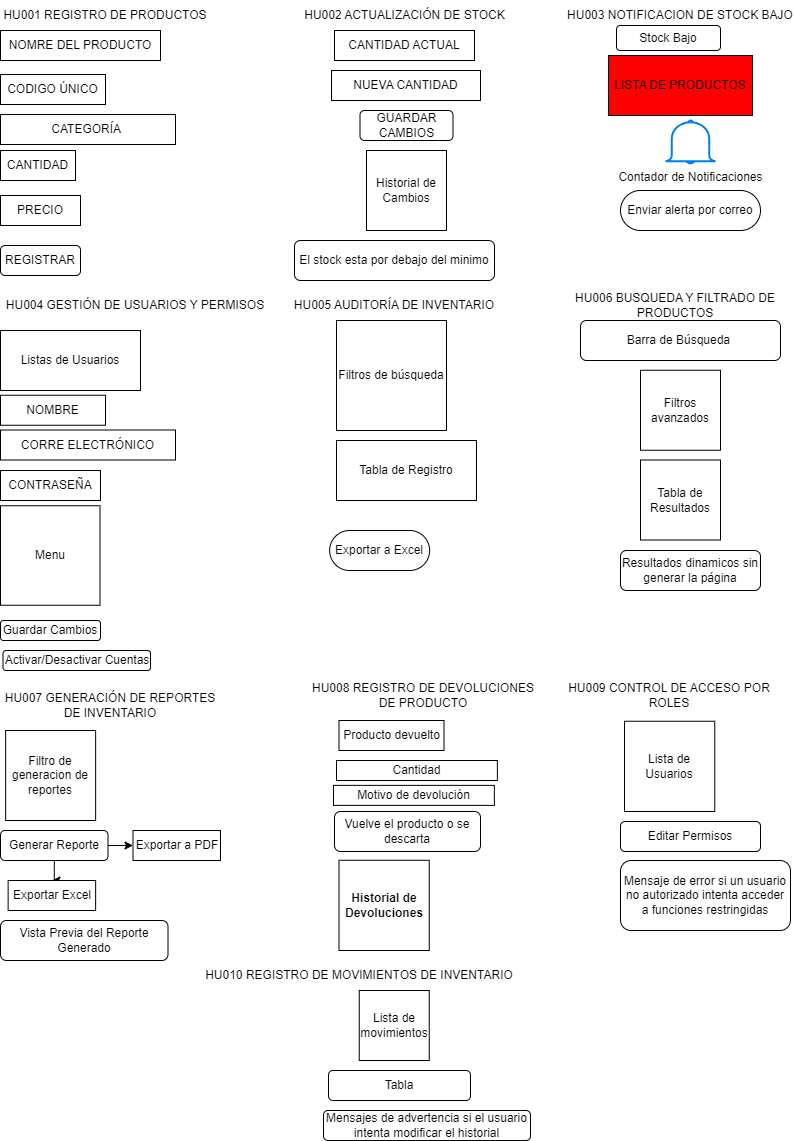

The diagram above was exported from draw.io. Its source (the exported page's mxGraphModel, read from the mxfile embedded in the PNG):
<mxGraphModel dx="1036" dy="606" grid="1" gridSize="10" guides="1" tooltips="1" connect="1" arrows="1" fold="1" page="1" pageScale="1" pageWidth="827" pageHeight="1169" math="0" shadow="0">
  <root>
    <mxCell id="0" />
    <mxCell id="1" parent="0" />
    <mxCell id="aqqvkuQMwJCHRrwaiHrW-1" value="NOMRE DEL PRODUCTO" style="rounded=0;whiteSpace=wrap;html=1;" parent="1" vertex="1">
      <mxGeometry y="30" width="160" height="30" as="geometry" />
    </mxCell>
    <mxCell id="nvygjXkL4xdVRS7agcdF-1" value="CODIGO ÚNICO" style="rounded=0;whiteSpace=wrap;html=1;" parent="1" vertex="1">
      <mxGeometry y="74" width="105" height="30" as="geometry" />
    </mxCell>
    <mxCell id="nvygjXkL4xdVRS7agcdF-2" value="CATEGORÍA&amp;nbsp;" style="rounded=0;whiteSpace=wrap;html=1;" parent="1" vertex="1">
      <mxGeometry y="114" width="175" height="30" as="geometry" />
    </mxCell>
    <mxCell id="nvygjXkL4xdVRS7agcdF-3" value="CANTIDAD" style="rounded=0;whiteSpace=wrap;html=1;" parent="1" vertex="1">
      <mxGeometry y="150" width="75" height="30" as="geometry" />
    </mxCell>
    <mxCell id="nvygjXkL4xdVRS7agcdF-4" value="PRECIO" style="rounded=0;whiteSpace=wrap;html=1;" parent="1" vertex="1">
      <mxGeometry y="195" width="80" height="30" as="geometry" />
    </mxCell>
    <mxCell id="nvygjXkL4xdVRS7agcdF-5" value="REGISTRAR" style="rounded=1;whiteSpace=wrap;html=1;" parent="1" vertex="1">
      <mxGeometry y="245" width="80" height="30" as="geometry" />
    </mxCell>
    <mxCell id="nvygjXkL4xdVRS7agcdF-6" value="HU001 REGISTRO DE PRODUCTOS" style="text;html=1;strokeColor=none;fillColor=none;align=center;verticalAlign=middle;whiteSpace=wrap;rounded=0;" parent="1" vertex="1">
      <mxGeometry width="210" height="30" as="geometry" />
    </mxCell>
    <mxCell id="nvygjXkL4xdVRS7agcdF-8" style="edgeStyle=orthogonalEdgeStyle;rounded=0;orthogonalLoop=1;jettySize=auto;html=1;exitX=0.5;exitY=1;exitDx=0;exitDy=0;" parent="1" edge="1">
      <mxGeometry relative="1" as="geometry">
        <mxPoint x="80" y="64" as="sourcePoint" />
        <mxPoint x="80" y="64" as="targetPoint" />
      </mxGeometry>
    </mxCell>
    <mxCell id="nvygjXkL4xdVRS7agcdF-9" style="edgeStyle=orthogonalEdgeStyle;rounded=0;orthogonalLoop=1;jettySize=auto;html=1;exitX=0.5;exitY=1;exitDx=0;exitDy=0;" parent="1" source="nvygjXkL4xdVRS7agcdF-1" target="nvygjXkL4xdVRS7agcdF-1" edge="1">
      <mxGeometry relative="1" as="geometry" />
    </mxCell>
    <mxCell id="nvygjXkL4xdVRS7agcdF-10" value="HU002 ACTUALIZACIÓN DE STOCK" style="text;html=1;strokeColor=none;fillColor=none;align=center;verticalAlign=middle;whiteSpace=wrap;rounded=0;" parent="1" vertex="1">
      <mxGeometry x="297.5" y="5" width="213" height="20" as="geometry" />
    </mxCell>
    <mxCell id="nvygjXkL4xdVRS7agcdF-11" value="CANTIDAD ACTUAL" style="rounded=0;whiteSpace=wrap;html=1;" parent="1" vertex="1">
      <mxGeometry x="334" y="30" width="140" height="30" as="geometry" />
    </mxCell>
    <mxCell id="nvygjXkL4xdVRS7agcdF-12" value="NUEVA CANTIDAD" style="rounded=0;whiteSpace=wrap;html=1;" parent="1" vertex="1">
      <mxGeometry x="331" y="70" width="149" height="30" as="geometry" />
    </mxCell>
    <mxCell id="nvygjXkL4xdVRS7agcdF-17" value="GUARDAR CAMBIOS" style="rounded=1;whiteSpace=wrap;html=1;" parent="1" vertex="1">
      <mxGeometry x="359.5" y="110" width="93" height="30" as="geometry" />
    </mxCell>
    <mxCell id="nvygjXkL4xdVRS7agcdF-18" style="edgeStyle=orthogonalEdgeStyle;rounded=0;orthogonalLoop=1;jettySize=auto;html=1;exitX=0.5;exitY=1;exitDx=0;exitDy=0;" parent="1" source="nvygjXkL4xdVRS7agcdF-12" target="nvygjXkL4xdVRS7agcdF-12" edge="1">
      <mxGeometry relative="1" as="geometry" />
    </mxCell>
    <mxCell id="nvygjXkL4xdVRS7agcdF-19" style="edgeStyle=orthogonalEdgeStyle;rounded=0;orthogonalLoop=1;jettySize=auto;html=1;exitX=0.5;exitY=1;exitDx=0;exitDy=0;" parent="1" edge="1">
      <mxGeometry relative="1" as="geometry">
        <mxPoint x="295" y="150" as="sourcePoint" />
        <mxPoint x="295" y="150" as="targetPoint" />
      </mxGeometry>
    </mxCell>
    <mxCell id="nvygjXkL4xdVRS7agcdF-21" value="HU003 NOTIFICACION DE STOCK BAJO" style="text;html=1;strokeColor=none;fillColor=none;align=center;verticalAlign=middle;whiteSpace=wrap;rounded=0;" parent="1" vertex="1">
      <mxGeometry x="565" y="5" width="230" height="20" as="geometry" />
    </mxCell>
    <mxCell id="nvygjXkL4xdVRS7agcdF-22" value="LISTA DE PRODUCTOS" style="rounded=0;whiteSpace=wrap;html=1;fillColor=#FF0000;" parent="1" vertex="1">
      <mxGeometry x="608" y="55" width="144" height="60" as="geometry" />
    </mxCell>
    <mxCell id="nvygjXkL4xdVRS7agcdF-26" value="Enviar alerta por correo" style="rounded=1;whiteSpace=wrap;html=1;arcSize=50;" parent="1" vertex="1">
      <mxGeometry x="620" y="190" width="140" height="40" as="geometry" />
    </mxCell>
    <mxCell id="nvygjXkL4xdVRS7agcdF-28" value="HU004 GESTIÓN DE USUARIOS Y PERMISOS" style="text;html=1;strokeColor=none;fillColor=none;align=center;verticalAlign=middle;whiteSpace=wrap;rounded=0;" parent="1" vertex="1">
      <mxGeometry y="290" width="270" height="30" as="geometry" />
    </mxCell>
    <mxCell id="nvygjXkL4xdVRS7agcdF-30" value="Listas de Usuarios" style="rounded=0;whiteSpace=wrap;html=1;" parent="1" vertex="1">
      <mxGeometry x="-5.329070518200751e-15" y="330" width="140" height="60" as="geometry" />
    </mxCell>
    <mxCell id="nvygjXkL4xdVRS7agcdF-31" value="HU005 AUDITORÍA DE INVENTARIO" style="text;html=1;strokeColor=none;fillColor=none;align=center;verticalAlign=middle;whiteSpace=wrap;rounded=0;" parent="1" vertex="1">
      <mxGeometry x="280" y="290" width="228" height="30" as="geometry" />
    </mxCell>
    <mxCell id="nvygjXkL4xdVRS7agcdF-32" value="Menu" style="whiteSpace=wrap;html=1;aspect=fixed;" parent="1" vertex="1">
      <mxGeometry y="505.25" width="99.5" height="99.5" as="geometry" />
    </mxCell>
    <mxCell id="nvygjXkL4xdVRS7agcdF-33" value="Tabla de Registro" style="rounded=0;whiteSpace=wrap;html=1;" parent="1" vertex="1">
      <mxGeometry x="336" y="440" width="140" height="60" as="geometry" />
    </mxCell>
    <mxCell id="nvygjXkL4xdVRS7agcdF-34" value="HU006 BUSQUEDA Y FILTRADO DE PRODUCTOS" style="text;html=1;strokeColor=none;fillColor=none;align=center;verticalAlign=middle;whiteSpace=wrap;rounded=0;" parent="1" vertex="1">
      <mxGeometry x="561.13" y="290" width="228" height="30" as="geometry" />
    </mxCell>
    <mxCell id="nvygjXkL4xdVRS7agcdF-37" value="Exportar a Excel" style="rounded=1;whiteSpace=wrap;html=1;arcSize=50;" parent="1" vertex="1">
      <mxGeometry x="329.13" y="530" width="100" height="40" as="geometry" />
    </mxCell>
    <mxCell id="nvygjXkL4xdVRS7agcdF-38" value="HU007 GENERACIÓN DE REPORTES DE INVENTARIO" style="text;html=1;strokeColor=none;fillColor=none;align=center;verticalAlign=middle;whiteSpace=wrap;rounded=0;" parent="1" vertex="1">
      <mxGeometry y="690" width="220" height="30" as="geometry" />
    </mxCell>
    <mxCell id="nvygjXkL4xdVRS7agcdF-39" value="Filtro de generacion de reportes" style="whiteSpace=wrap;html=1;aspect=fixed;" parent="1" vertex="1">
      <mxGeometry x="5.13" y="730" width="90" height="90" as="geometry" />
    </mxCell>
    <mxCell id="nvygjXkL4xdVRS7agcdF-43" value="Exportar a PDF&lt;br&gt;" style="rounded=0;whiteSpace=wrap;html=1;" parent="1" vertex="1">
      <mxGeometry x="132.5" y="830" width="87.5" height="30" as="geometry" />
    </mxCell>
    <mxCell id="nvygjXkL4xdVRS7agcdF-78" style="edgeStyle=orthogonalEdgeStyle;rounded=0;orthogonalLoop=1;jettySize=auto;html=1;" parent="1" source="nvygjXkL4xdVRS7agcdF-44" target="nvygjXkL4xdVRS7agcdF-43" edge="1">
      <mxGeometry relative="1" as="geometry" />
    </mxCell>
    <mxCell id="nvygjXkL4xdVRS7agcdF-79" style="edgeStyle=orthogonalEdgeStyle;rounded=0;orthogonalLoop=1;jettySize=auto;html=1;" parent="1" source="nvygjXkL4xdVRS7agcdF-44" target="nvygjXkL4xdVRS7agcdF-72" edge="1">
      <mxGeometry relative="1" as="geometry" />
    </mxCell>
    <mxCell id="nvygjXkL4xdVRS7agcdF-44" value="Generar Reporte" style="rounded=1;whiteSpace=wrap;html=1;" parent="1" vertex="1">
      <mxGeometry y="830" width="107.5" height="30" as="geometry" />
    </mxCell>
    <mxCell id="nvygjXkL4xdVRS7agcdF-45" value="Historial de Devoluciones" style="whiteSpace=wrap;html=1;aspect=fixed;fontStyle=1" parent="1" vertex="1">
      <mxGeometry x="338.5" y="859.75" width="90.25" height="90.25" as="geometry" />
    </mxCell>
    <mxCell id="nvygjXkL4xdVRS7agcdF-46" value="Vuelve el producto o se descarta" style="rounded=1;whiteSpace=wrap;html=1;" parent="1" vertex="1">
      <mxGeometry x="334" y="811" width="146" height="40" as="geometry" />
    </mxCell>
    <mxCell id="nvygjXkL4xdVRS7agcdF-47" value="Editar Permisos" style="rounded=1;whiteSpace=wrap;html=1;" parent="1" vertex="1">
      <mxGeometry x="620" y="821" width="140" height="30" as="geometry" />
    </mxCell>
    <mxCell id="nvygjXkL4xdVRS7agcdF-48" value="HU008 REGISTRO DE DEVOLUCIONES DE PRODUCTO" style="text;html=1;strokeColor=none;fillColor=none;align=center;verticalAlign=middle;whiteSpace=wrap;rounded=0;" parent="1" vertex="1">
      <mxGeometry x="303" y="680" width="240" height="30" as="geometry" />
    </mxCell>
    <mxCell id="nvygjXkL4xdVRS7agcdF-50" value="Historial de Cambios" style="whiteSpace=wrap;html=1;aspect=fixed;" parent="1" vertex="1">
      <mxGeometry x="366" y="150" width="80" height="80" as="geometry" />
    </mxCell>
    <mxCell id="nvygjXkL4xdVRS7agcdF-51" value="El stock esta por debajo del minimo" style="rounded=1;whiteSpace=wrap;html=1;" parent="1" vertex="1">
      <mxGeometry x="294.01" y="240" width="200" height="40" as="geometry" />
    </mxCell>
    <mxCell id="nvygjXkL4xdVRS7agcdF-52" value="Stock Bajo" style="rounded=1;whiteSpace=wrap;html=1;" parent="1" vertex="1">
      <mxGeometry x="616" y="25" width="104" height="25" as="geometry" />
    </mxCell>
    <mxCell id="nvygjXkL4xdVRS7agcdF-53" value="Contador de Notificaciones" style="html=1;verticalLabelPosition=bottom;align=center;labelBackgroundColor=#ffffff;verticalAlign=top;strokeWidth=2;strokeColor=#0080F0;shadow=0;dashed=0;shape=mxgraph.ios7.icons.bell;" parent="1" vertex="1">
      <mxGeometry x="665" y="120" width="50" height="43.1" as="geometry" />
    </mxCell>
    <mxCell id="nvygjXkL4xdVRS7agcdF-58" value="NOMBRE" style="rounded=0;whiteSpace=wrap;html=1;" parent="1" vertex="1">
      <mxGeometry y="394.75" width="105" height="30" as="geometry" />
    </mxCell>
    <mxCell id="nvygjXkL4xdVRS7agcdF-59" value="CORRE ELECTRÓNICO" style="rounded=0;whiteSpace=wrap;html=1;" parent="1" vertex="1">
      <mxGeometry y="429.5" width="175" height="30" as="geometry" />
    </mxCell>
    <mxCell id="nvygjXkL4xdVRS7agcdF-60" value="CONTRASEÑA" style="rounded=0;whiteSpace=wrap;html=1;" parent="1" vertex="1">
      <mxGeometry y="470" width="100" height="30" as="geometry" />
    </mxCell>
    <mxCell id="nvygjXkL4xdVRS7agcdF-62" style="edgeStyle=orthogonalEdgeStyle;rounded=0;orthogonalLoop=1;jettySize=auto;html=1;exitX=0.5;exitY=1;exitDx=0;exitDy=0;" parent="1" edge="1">
      <mxGeometry relative="1" as="geometry">
        <mxPoint x="195" y="390" as="sourcePoint" />
        <mxPoint x="195" y="390" as="targetPoint" />
      </mxGeometry>
    </mxCell>
    <mxCell id="nvygjXkL4xdVRS7agcdF-63" style="edgeStyle=orthogonalEdgeStyle;rounded=0;orthogonalLoop=1;jettySize=auto;html=1;exitX=0.5;exitY=1;exitDx=0;exitDy=0;" parent="1" source="nvygjXkL4xdVRS7agcdF-58" target="nvygjXkL4xdVRS7agcdF-58" edge="1">
      <mxGeometry relative="1" as="geometry" />
    </mxCell>
    <mxCell id="nvygjXkL4xdVRS7agcdF-66" value="Guardar Cambios" style="rounded=1;whiteSpace=wrap;html=1;" parent="1" vertex="1">
      <mxGeometry y="620" width="100" height="20" as="geometry" />
    </mxCell>
    <mxCell id="nvygjXkL4xdVRS7agcdF-67" value="Filtros de búsqueda" style="whiteSpace=wrap;html=1;aspect=fixed;" parent="1" vertex="1">
      <mxGeometry x="336" y="320" width="110" height="110" as="geometry" />
    </mxCell>
    <mxCell id="nvygjXkL4xdVRS7agcdF-68" value="Activar/Desactivar Cuentas" style="rounded=1;whiteSpace=wrap;html=1;" parent="1" vertex="1">
      <mxGeometry x="2.5" y="650" width="147.5" height="20" as="geometry" />
    </mxCell>
    <mxCell id="nvygjXkL4xdVRS7agcdF-69" value="Barra de Búsqueda&amp;nbsp;" style="rounded=1;whiteSpace=wrap;html=1;" parent="1" vertex="1">
      <mxGeometry x="580" y="320" width="200" height="40" as="geometry" />
    </mxCell>
    <mxCell id="nvygjXkL4xdVRS7agcdF-70" value="Filtros avanzados" style="whiteSpace=wrap;html=1;aspect=fixed;" parent="1" vertex="1">
      <mxGeometry x="640" y="369.75" width="80" height="80" as="geometry" />
    </mxCell>
    <mxCell id="nvygjXkL4xdVRS7agcdF-71" value="Tabla de Resultados" style="whiteSpace=wrap;html=1;aspect=fixed;" parent="1" vertex="1">
      <mxGeometry x="640" y="459.5" width="80" height="80" as="geometry" />
    </mxCell>
    <mxCell id="nvygjXkL4xdVRS7agcdF-72" value="Exportar Excel" style="rounded=0;whiteSpace=wrap;html=1;" parent="1" vertex="1">
      <mxGeometry x="7.630000000000001" y="880" width="87.5" height="30" as="geometry" />
    </mxCell>
    <mxCell id="nvygjXkL4xdVRS7agcdF-80" value="Vista Previa del Reporte Generado" style="rounded=1;whiteSpace=wrap;html=1;" parent="1" vertex="1">
      <mxGeometry y="920" width="167.5" height="40" as="geometry" />
    </mxCell>
    <mxCell id="nvygjXkL4xdVRS7agcdF-81" value="Resultados dinamicos sin generar la página" style="rounded=1;whiteSpace=wrap;html=1;" parent="1" vertex="1">
      <mxGeometry x="620" y="550" width="140" height="40" as="geometry" />
    </mxCell>
    <mxCell id="nvygjXkL4xdVRS7agcdF-82" value="HU009 CONTROL DE ACCESO POR ROLES" style="text;html=1;strokeColor=none;fillColor=none;align=center;verticalAlign=middle;whiteSpace=wrap;rounded=0;" parent="1" vertex="1">
      <mxGeometry x="549.13" y="680" width="240" height="30" as="geometry" />
    </mxCell>
    <mxCell id="nvygjXkL4xdVRS7agcdF-83" value="Producto devuelto" style="rounded=0;whiteSpace=wrap;html=1;" parent="1" vertex="1">
      <mxGeometry x="338.5" y="720" width="105" height="30" as="geometry" />
    </mxCell>
    <mxCell id="nvygjXkL4xdVRS7agcdF-84" value="Cantidad" style="rounded=0;whiteSpace=wrap;html=1;" parent="1" vertex="1">
      <mxGeometry x="336" y="760" width="160.87" height="20" as="geometry" />
    </mxCell>
    <mxCell id="nvygjXkL4xdVRS7agcdF-85" style="edgeStyle=orthogonalEdgeStyle;rounded=0;orthogonalLoop=1;jettySize=auto;html=1;exitX=0.5;exitY=1;exitDx=0;exitDy=0;" parent="1" edge="1">
      <mxGeometry relative="1" as="geometry">
        <mxPoint x="560" y="730" as="sourcePoint" />
        <mxPoint x="560" y="730" as="targetPoint" />
      </mxGeometry>
    </mxCell>
    <mxCell id="nvygjXkL4xdVRS7agcdF-86" style="edgeStyle=orthogonalEdgeStyle;rounded=0;orthogonalLoop=1;jettySize=auto;html=1;exitX=0.5;exitY=1;exitDx=0;exitDy=0;" parent="1" source="nvygjXkL4xdVRS7agcdF-83" target="nvygjXkL4xdVRS7agcdF-83" edge="1">
      <mxGeometry relative="1" as="geometry" />
    </mxCell>
    <mxCell id="nvygjXkL4xdVRS7agcdF-88" value="Motivo de devolución" style="rounded=0;whiteSpace=wrap;html=1;" parent="1" vertex="1">
      <mxGeometry x="333" y="784.87" width="160.87" height="20" as="geometry" />
    </mxCell>
    <mxCell id="nvygjXkL4xdVRS7agcdF-89" value="Lista de Usuarios" style="whiteSpace=wrap;html=1;aspect=fixed;" parent="1" vertex="1">
      <mxGeometry x="624.01" y="720.75" width="90.25" height="90.25" as="geometry" />
    </mxCell>
    <mxCell id="nvygjXkL4xdVRS7agcdF-90" value="Mensaje de error si un usuario no autorizado intenta acceder a funciones restringidas" style="rounded=1;whiteSpace=wrap;html=1;" parent="1" vertex="1">
      <mxGeometry x="620" y="860" width="170" height="70" as="geometry" />
    </mxCell>
    <mxCell id="nvygjXkL4xdVRS7agcdF-91" value="HU010 REGISTRO DE MOVIMIENTOS DE INVENTARIO" style="text;html=1;strokeColor=none;fillColor=none;align=center;verticalAlign=middle;whiteSpace=wrap;rounded=0;glass=0;" parent="1" vertex="1">
      <mxGeometry x="190" y="960" width="337.5" height="30" as="geometry" />
    </mxCell>
    <mxCell id="nvygjXkL4xdVRS7agcdF-92" value="Lista de movimientos" style="whiteSpace=wrap;html=1;aspect=fixed;" parent="1" vertex="1">
      <mxGeometry x="358.75" y="990" width="70" height="70" as="geometry" />
    </mxCell>
    <mxCell id="nvygjXkL4xdVRS7agcdF-93" value="Tabla" style="rounded=1;whiteSpace=wrap;html=1;" parent="1" vertex="1">
      <mxGeometry x="328" y="1070" width="142" height="30" as="geometry" />
    </mxCell>
    <mxCell id="nvygjXkL4xdVRS7agcdF-94" value="Mensajes de advertencia si el usuario intenta modificar el historial" style="rounded=1;whiteSpace=wrap;html=1;" parent="1" vertex="1">
      <mxGeometry x="323.01" y="1110" width="206.99" height="30" as="geometry" />
    </mxCell>
  </root>
</mxGraphModel>